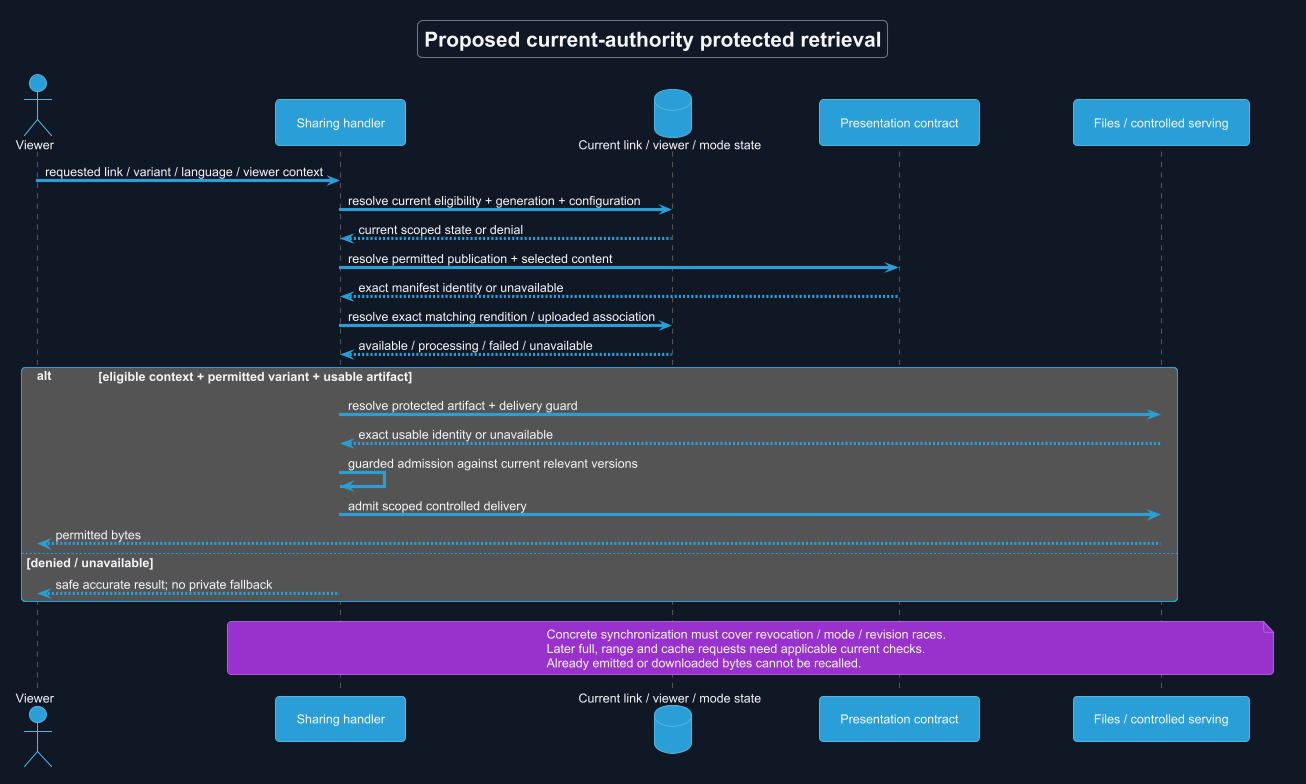

The diagram above was rendered by PlantUML. Its source (embedded in the PNG):
@startuml
!theme cyborg
skinparam backgroundColor #111827
skinparam defaultFontColor #F3F4F6
title Proposed current-authority protected retrieval
skinparam backgroundColor #111827
skinparam shadowing false
skinparam defaultFontName Arial

actor Viewer
participant "Sharing handler" as S
database "Current link / viewer / mode state" as DB
participant "Presentation contract" as P
participant "Files / controlled serving" as F
Viewer -> S : requested link / variant / language / viewer context
S -> DB : resolve current eligibility + generation + configuration
DB --> S : current scoped state or denial
S -> P : resolve permitted publication + selected content
P --> S : exact manifest identity or unavailable
S -> DB : resolve exact matching rendition / uploaded association
DB --> S : available / processing / failed / unavailable
alt eligible context + permitted variant + usable artifact
 S -> F : resolve protected artifact + delivery guard
 F --> S : exact usable identity or unavailable
 S -> S : guarded admission against current relevant versions
 S -> F : admit scoped controlled delivery
 F --> Viewer : permitted bytes
else denied / unavailable
 S --> Viewer : safe accurate result; no private fallback
end
note over S,F
 Concrete synchronization must cover revocation / mode / revision races.
 Later full, range and cache requests need applicable current checks.
 Already emitted or downloaded bytes cannot be recalled.
end note
@enduml